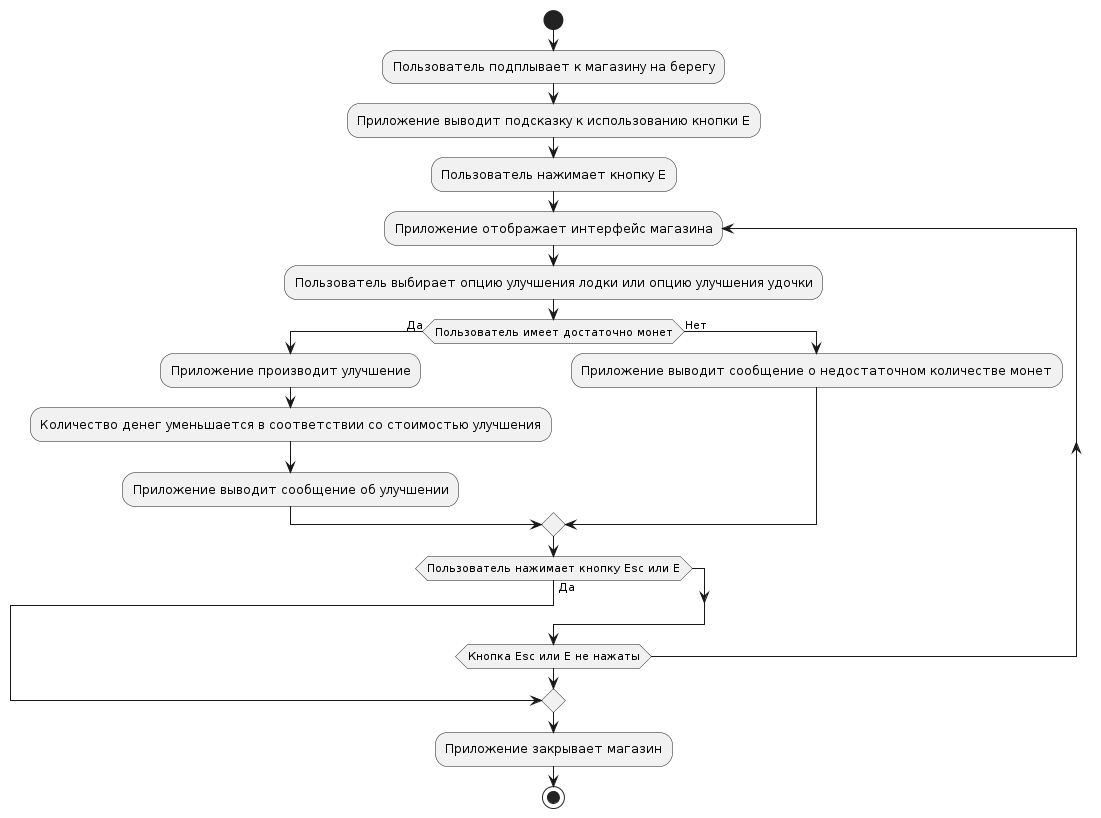

The diagram above was rendered by PlantUML. Its source (embedded in the PNG):
@startuml
start
:Пользователь подплывает к магазину на берегу;
:Приложение выводит подсказку к использованию кнопки Е;
:Пользователь нажимает кнопку Е;
repeat :Приложение отображает интерфейс магазина;
    :Пользователь выбирает опцию улучшения лодки или опцию улучшения удочки;
    if (Пользователь имеет достаточно монет) then (Да)
        :Приложение производит улучшение;
        :Количество денег уменьшается в соответствии со стоимостью улучшения;
        :Приложение выводит сообщение об улучшении;
    else (Нет)
        :Приложение выводит сообщение о недостаточном количестве монет;
    endif
    if (Пользователь нажимает кнопку Esc или E) then (Да)
        break
    endif
repeat while (Кнопка Esc или E не нажаты)
:Приложение закрывает магазин;
stop
@enduml